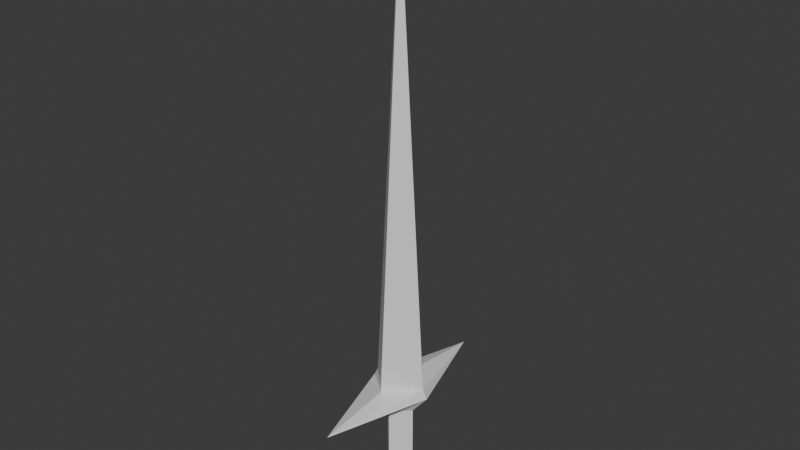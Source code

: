 # Source: Dagger.blend  (saved by Blender 5.1.30; exported with 4.5.12 LTS)
import bpy
from mathutils import Matrix  # noqa: F401  (used for matrix-valued properties, if any)

bpy.ops.wm.read_factory_settings(use_empty=True)
scene = bpy.context.scene
scene.name = 'Scene'

# ---- collections
col_collection = bpy.data.collections.new('Collection'); scene.collection.children.link(col_collection)

# ---- materials (node trees are filled in below, after node groups)
mat_material = bpy.data.materials.new('Material')
mat_material.alpha_threshold = 0.0
mat_material.use_backface_culling_lightprobe_volume = False
mat_material.roughness = 0.5
mat_material.line_color = (0.0, 0.0, 0.0, 1.0)

# ---- material node trees
mat_material.use_nodes = True; mat_material.node_tree.nodes.clear()
_N = mat_material.node_tree.nodes; _L = mat_material.node_tree.links
n0 = _N.new('ShaderNodeOutputMaterial'); n0.name = 'Material Output'; n0.location = (200, 100)
n1 = _N.new('ShaderNodeBsdfPrincipled'); n1.name = 'Principled BSDF'; n1.location = (-200, 100)
_L.new(n1.outputs[0], n0.inputs[0])
n0.is_active_output = True

# ---- world
world_world = bpy.data.worlds.new('World'); scene.world = world_world
world_world.use_nodes = True; world_world.node_tree.nodes.clear()
_N = world_world.node_tree.nodes; _L = world_world.node_tree.links
n0 = _N.new('ShaderNodeOutputWorld'); n0.name = 'World Output'; n0.location = (200, 100)
n1 = _N.new('ShaderNodeBackground'); n1.name = 'Background'; n1.location = (-200, 100)
n1.inputs[0].default_value = (0.05088, 0.05088, 0.05088, 1.0)
_L.new(n1.outputs[0], n0.inputs[0])
n0.is_active_output = True
world_world.color = (0.05088, 0.05088, 0.05088)
world_world.sun_shadow_jitter_overblur = 0.0

# ---- meshes
me_cube_001 = bpy.data.meshes.new('Cube.001')
me_cube_001.from_pydata([(0.0, -0.04158, -1.626e-08), (0.0, 0.0, 0.6658), (-0.04158, 0.0, -1.626e-08), (0.04158, 0.0, -1.626e-08), (-0.0483, 0.0, -0.0133), (0.0, -0.1512, -0.0133), (0.0483, 0.0, -0.0133), (-0.02348, 0.0, -0.04353), (0.0, -0.02472, -0.04353), (0.02348, 0.0, -0.04353), (-0.02348, 0.0, -0.1558), (0.0, -0.02472, -0.1558), (0.02348, 0.0, -0.1558), (-0.03698, 0.0, -0.1764), (0.0, -0.03894, -0.1764), (0.03698, 0.0, -0.1764), (0.0, 0.04158, -1.626e-08), (0.0, 0.1512, -0.0133), (0.0, 0.02472, -0.04353), (0.0, 0.02472, -0.1558), (0.0, 0.03894, -0.1764)], [], [(0, 1, 2), (3, 1, 0), (0, 2, 4, 5), (6, 5, 8, 9), (3, 0, 5, 6), (5, 4, 7, 8), (12, 11, 14, 15), (8, 7, 10, 11), (9, 8, 11, 12), (11, 10, 13, 14), (16, 2, 1), (3, 16, 1), (16, 17, 4, 2), (6, 9, 18, 17), (3, 6, 17, 16), (17, 18, 7, 4), (12, 15, 20, 19), (18, 19, 10, 7), (9, 12, 19, 18), (19, 20, 13, 10), (20, 15, 14, 13)])
_uv = me_cube_001.uv_layers.new(name='UVMap')
_uv.uv.foreach_set('vector', [0.6126, 0.2256, 0.7139, 0.9972, 0.5417, 0.2246, 0.1678, 0.2482, 0.0, 1.0, 0.09874, 0.2493, 0.6126, 0.2256, 0.5417, 0.2246, 0.5379, 0.2074, 0.7139, 0.1453, 0.1715, 0.2314, 0.0, 0.1718, 0.1461, 0.1641, 0.182, 0.1843, 0.1678, 0.2482, 0.09874, 0.2493, 0.0, 0.1718, 0.1715, 0.2314, 0.7139, 0.1453, 0.5379, 0.2074, 0.5272, 0.1597, 0.5633, 0.1381, 0.2161, 0.03174, 0.1703, 0.03366, 0.1548, 0.005652, 0.2232, 1.779e-08, 0.5633, 0.1381, 0.5272, 0.1597, 0.4971, 0.0243, 0.5322, 0.02484, 0.182, 0.1843, 0.1461, 0.1641, 0.1703, 0.03366, 0.2161, 0.03174, 0.5322, 0.02484, 0.4971, 0.0243, 0.4917, -2.208e-08, 0.5437, 0.003363, 0.4779, 0.2556, 0.5417, 0.2246, 0.7139, 0.9972, 0.1678, 0.2482, 0.2298, 0.2786, 0.0, 1.0, 0.4779, 0.2556, 0.3521, 0.2259, 0.5379, 0.2074, 0.5417, 0.2246, 0.1715, 0.2314, 0.182, 0.1843, 0.2232, 0.1813, 0.3521, 0.2504, 0.1678, 0.2482, 0.1715, 0.2314, 0.3521, 0.2504, 0.2298, 0.2786, 0.3521, 0.2259, 0.4855, 0.1554, 0.5272, 0.1597, 0.5379, 0.2074, 0.2161, 0.03174, 0.2232, 1.779e-08, 0.2827, 0.03419, 0.2567, 0.05294, 0.4855, 0.1554, 0.4655, 0.03972, 0.4971, 0.0243, 0.5272, 0.1597, 0.182, 0.1843, 0.2161, 0.03174, 0.2567, 0.05294, 0.2232, 0.1813, 0.4655, 0.03972, 0.446, 0.02512, 0.4917, -2.208e-08, 0.4971, 0.0243, 0.7765, 1.644e-09, 0.7765, 0.06272, 0.7139, 0.06596, 0.7139, 0.003244])
me_cube_001.materials.append(mat_material)
me_cube_001.use_mirror_vertex_groups = False
me_cube_001.update()

# ---- objects
ob_dagger = bpy.data.objects.new('Dagger', me_cube_001)

# ---- transforms, parenting, visibility, modifiers, constraints
ob_dagger.location = (0.0, 0.0, 0.0)
ob_dagger.lock_rotations_4d = False
ob_dagger.empty_display_type = 'ARROWS'
ob_dagger.lineart.crease_threshold = 0.0

# ---- collection membership
col_collection.objects.link(ob_dagger)

# ---- scene / render settings (as saved in the file)
scene.frame_start = 1; scene.frame_end = 250; scene.frame_set(1)
scene.render.engine = 'BLENDER_EEVEE_NEXT'
scene.render.bake_bias = 0.0
scene.render.bake_samples = 0
scene.cycles.sampling_pattern = 'TABULATED_SOBOL'
scene.eevee.use_volume_custom_range = False
bpy.context.view_layer.update()

# ---- added for rendering (the .blend has no active camera and no usable light): camera, sun
cam_auto = bpy.data.cameras.new('AutoCamera')
cam_auto.lens = 50.0
cam_auto.sensor_width = 36.0
cam_auto.clip_end = 1000.0
ob_auto_camera = bpy.data.objects.new('AutoCamera', cam_auto)
scene.collection.objects.link(ob_auto_camera)
ob_auto_camera.location = (0.832815, -0.999378, 0.910961)
ob_auto_camera.rotation_euler = (1.09748, -7.21219e-08, 0.694738)
scene.camera = ob_auto_camera
light_auto_sun = bpy.data.lights.new('AutoSun', 'SUN')
light_auto_sun.energy = 3.0
light_auto_sun.angle = 0.0523599
ob_auto_sun = bpy.data.objects.new('AutoSun', light_auto_sun)
scene.collection.objects.link(ob_auto_sun)
ob_auto_sun.rotation_euler = (0.872665, 0.174533, 0.523599)
bpy.context.view_layer.update()
